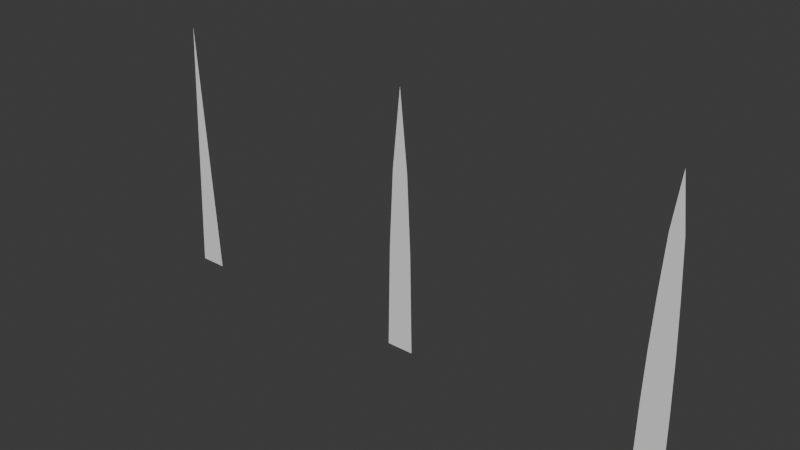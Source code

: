 # Source: basic_grass.blend  (saved by Blender 4.2.66; exported with 4.5.12 LTS)
import bpy
from mathutils import Matrix  # noqa: F401  (used for matrix-valued properties, if any)

bpy.ops.wm.read_factory_settings(use_empty=True)
scene = bpy.context.scene
scene.name = 'Scene'

# ---- collections
col_collection = bpy.data.collections.new('Collection'); scene.collection.children.link(col_collection)

# ---- world
world_world = bpy.data.worlds.new('World'); scene.world = world_world
world_world.use_nodes = True; world_world.node_tree.nodes.clear()
_N = world_world.node_tree.nodes; _L = world_world.node_tree.links
n0 = _N.new('ShaderNodeOutputWorld'); n0.name = 'World Output'; n0.location = (300, 300)
n1 = _N.new('ShaderNodeBackground'); n1.name = 'Background'; n1.location = (10, 300)
n1.inputs[0].default_value = (0.05088, 0.05088, 0.05088, 1.0)
_L.new(n1.outputs[0], n0.inputs[0])
n0.is_active_output = True
world_world.color = (0.05088, 0.05088, 0.05088)
world_world.sun_shadow_jitter_overblur = 0.0

# ---- meshes
me_hres = bpy.data.meshes.new('hres')
me_hres.from_pydata([(-0.05333, 0.0, 0.0), (0.05333, 0.0, 0.0), (0.0, 1.0, 0.0), (-0.02489, 0.8, 0.0), (-0.03645, 0.6, 0.0), (-0.04533, 0.4, 0.0), (-0.05067, 0.2, 0.0), (0.05067, 0.2, 0.0), (0.04533, 0.4, 0.0), (0.03645, 0.6, 0.0), (0.02489, 0.8, 0.0)], [], [(3, 10, 2), (1, 7, 0), (8, 6, 7), (9, 5, 8), (9, 10, 4), (10, 3, 4), (9, 4, 5), (8, 5, 6), (6, 0, 7)])
_uv = me_hres.uv_layers.new(name='UVMap')
_uv.uv.foreach_set('vector', [0.0, 0.8, 1.0, 0.8, 0.0, 1.0, 0.0, 0.0, 0.0, 0.0, 0.0, 0.0, 0.0, 0.0, 0.0, 0.2, 1.0, 0.2, 0.0, 0.0, 0.0, 0.4, 1.0, 0.4, 1.0, 0.6, 0.0, 0.0, 0.0, 0.6, 0.0, 0.0, 0.0, 0.8, 0.0, 0.6, 1.0, 0.6, 0.0, 0.6, 0.0, 0.4, 1.0, 0.4, 0.0, 0.4, 0.0, 0.2, 0.0, 0.2, 0.0, 0.0, 1.0, 0.2])
me_hres.update()
me_hres.normals_split_custom_set([tuple(v) for v in zip(*[iter([0.0, 0.0, 1.0, 0.0, 0.0, 1.0, 0.0, 0.0, 1.0, 0.0, 0.0, 1.0, 0.0, 0.0, 1.0, 0.0, 0.0, 1.0, 0.0, 0.0, 1.0, 0.0, 0.0, 1.0, 0.0, 0.0, 1.0, 0.0, 0.0, 1.0, 0.0, 0.0, 1.0, 0.0, 0.0, 1.0, 0.0, 0.0, 1.0, 0.0, 0.0, 1.0, 0.0, 0.0, 1.0, 0.0, 0.0, 1.0, 0.0, 0.0, 1.0, 0.0, 0.0, 1.0, 0.0, 0.0, 1.0, 0.0, 0.0, 1.0, 0.0, 0.0, 1.0, 0.0, 0.0, 1.0, 0.0, 0.0, 1.0, 0.0, 0.0, 1.0, 0.0, 0.0, 1.0, 0.0, 0.0, 1.0, 0.0, 0.0, 1.0])] * 3)])
me_lres = bpy.data.meshes.new('lres')
me_lres.from_pydata([(-0.05333, 0.0, 0.0), (0.05333, 0.0, 0.0), (0.0, 1.0, 0.0)], [], [(0, 1, 2)])
_uv = me_lres.uv_layers.new(name='UVMap')
_uv.uv.foreach_set('vector', [0.0, 0.0, 0.0, 0.0, 0.0, 0.0])
me_lres.update()
me_lres.normals_split_custom_set([tuple(v) for v in zip(*[iter([0.0, 0.0, 1.0, 0.0, 0.0, 1.0, 0.0, 0.0, 1.0])] * 3)])
me_mres = bpy.data.meshes.new('mres')
me_mres.from_pydata([(-0.05333, 0.0, 0.0), (0.05333, 0.0, 0.0), (0.0, 1.0, 0.0), (-0.04533, 0.4, 0.0), (0.04533, 0.4, 0.0), (0.03067, 0.7, 0.0), (-0.03067, 0.7, 0.0)], [], [(5, 3, 4), (2, 6, 5), (0, 1, 4), (4, 3, 0), (3, 5, 6)])
_uv = me_mres.uv_layers.new(name='UVMap')
_uv.uv.foreach_set('vector', [0.0, 0.0, 0.0, 0.4, 0.0, 0.0, 0.0, 0.0, 0.0, 0.0, 0.0, 0.0, 0.0, 0.0, 0.0, 0.0, 0.0, 0.0, 0.0, 0.0, 0.0, 0.4, 0.0, 0.0, 0.0, 0.4, 0.0, 0.0, 0.0, 0.0])
me_mres.update()
me_mres.normals_split_custom_set([tuple(v) for v in zip(*[iter([0.0, 0.0, 1.0, 0.0, 0.0, 1.0, 0.0, 0.0, 1.0, 0.0, 0.0, 1.0, 0.0, 0.0, 1.0, 0.0, 0.0, 1.0, 0.0, 0.0, 1.0, 0.0, 0.0, 1.0, 0.0, 0.0, 1.0, 0.0, 0.0, 1.0, 0.0, 0.0, 1.0, 0.0, 0.0, 1.0, 0.0, 0.0, 1.0, 0.0, 0.0, 1.0, 0.0, 0.0, 1.0])] * 3)])

# ---- objects
ob_hres = bpy.data.objects.new('hres', me_hres)
ob_lres = bpy.data.objects.new('lres', me_lres)
ob_mres = bpy.data.objects.new('mres', me_mres)

# ---- transforms, parenting, visibility, modifiers, constraints
ob_hres.location = (1.0, 0.0, 0.0)
ob_hres.rotation_euler = (1.571, -0.0, 0.0)
ob_hres.lock_scale = (True, False, False)
ob_lres.location = (-1.0, 0.0, 0.0)
ob_lres.rotation_euler = (1.571, -0.0, 0.0)
ob_mres.location = (0.0, 0.0, 0.0)
ob_mres.rotation_euler = (1.571, -0.0, 0.0)

# ---- collection membership
col_collection.objects.link(ob_hres)
col_collection.objects.link(ob_lres)
col_collection.objects.link(ob_mres)

# ---- scene / render settings (as saved in the file)
scene.frame_start = 1; scene.frame_end = 250; scene.frame_set(1)
scene.render.engine = 'BLENDER_EEVEE_NEXT'
bpy.context.view_layer.update()

# ---- added for rendering (the .blend has no active camera and no usable light): camera, sun
cam_auto = bpy.data.cameras.new('AutoCamera')
cam_auto.lens = 50.0
cam_auto.sensor_width = 36.0
cam_auto.clip_end = 1000.0
ob_auto_camera = bpy.data.objects.new('AutoCamera', cam_auto)
scene.collection.objects.link(ob_auto_camera)
ob_auto_camera.location = (2.15758, -2.58909, 2.22606)
ob_auto_camera.rotation_euler = (1.09748, -7.21219e-08, 0.694738)
scene.camera = ob_auto_camera
light_auto_sun = bpy.data.lights.new('AutoSun', 'SUN')
light_auto_sun.energy = 3.0
light_auto_sun.angle = 0.0523599
ob_auto_sun = bpy.data.objects.new('AutoSun', light_auto_sun)
scene.collection.objects.link(ob_auto_sun)
ob_auto_sun.rotation_euler = (0.872665, 0.174533, 0.523599)
bpy.context.view_layer.update()
